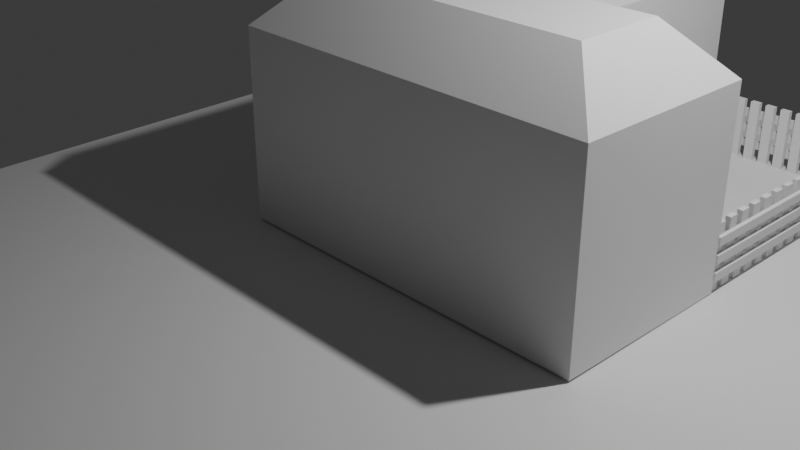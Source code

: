 # Source: edificio.blend  (saved by Blender 4.0.36; exported with 4.5.12 LTS)
import bpy
from mathutils import Matrix  # noqa: F401  (used for matrix-valued properties, if any)

bpy.ops.wm.read_factory_settings(use_empty=True)
scene = bpy.context.scene
scene.name = 'Scene'

# ---- collections
col_collection = bpy.data.collections.new('Collection'); scene.collection.children.link(col_collection)

# ---- materials (node trees are filled in below, after node groups)
mat_material = bpy.data.materials.new('Material')
mat_material.alpha_threshold = 0.0
mat_material.use_transparent_shadow = False
mat_material.roughness = 0.5
mat_material.line_color = (0.0, 0.0, 0.0, 1.0)

# ---- material node trees
mat_material.use_nodes = True; mat_material.node_tree.nodes.clear()
_N = mat_material.node_tree.nodes; _L = mat_material.node_tree.links
n0 = _N.new('ShaderNodeOutputMaterial'); n0.name = 'Material Output'; n0.location = (300, 300)
n1 = _N.new('ShaderNodeBsdfPrincipled'); n1.name = 'Principled BSDF'; n1.location = (10, 300)
n1.inputs[3].default_value = 1.45
_L.new(n1.outputs[0], n0.inputs[0])
n0.is_active_output = True

# ---- world
world_world = bpy.data.worlds.new('World'); scene.world = world_world
world_world.use_nodes = True; world_world.node_tree.nodes.clear()
_N = world_world.node_tree.nodes; _L = world_world.node_tree.links
n0 = _N.new('ShaderNodeOutputWorld'); n0.name = 'World Output'; n0.location = (300, 300)
n1 = _N.new('ShaderNodeBackground'); n1.name = 'Background'; n1.location = (10, 300)
n1.inputs[0].default_value = (0.05088, 0.05088, 0.05088, 1.0)
_L.new(n1.outputs[0], n0.inputs[0])
n0.is_active_output = True
world_world.color = (0.05088, 0.05088, 0.05088)
world_world.use_sun_shadow = False
world_world.sun_shadow_jitter_overblur = 0.0

# ---- cameras
cam_camera = bpy.data.cameras.new('Camera')
cam_camera.clip_end = 100.0
cam_camera.ortho_scale = 7.314

# ---- lights
light_light = bpy.data.lights.new('Light', 'POINT')
light_light.transmission_factor = 0.0
light_light.use_soft_falloff = False
light_light.energy = 1000.0
light_light.shadow_soft_size = 0.1
light_light.shadow_maximum_resolution = 0.006
light_light.use_absolute_resolution = True

# ---- meshes
me_cube = bpy.data.meshes.new('Cube')
me_cube.from_pydata([(1.0, 1.0, 1.0), (1.0, 1.0, -1.0), (1.0, -1.0, 1.0), (1.0, -1.0, -1.0), (-1.0, 1.0, 1.0), (-1.0, 1.0, -1.0), (-1.0, -1.0, 1.0), (-1.0, -1.0, -1.0), (1.0, 4.008, -1.0), (-1.0, 4.008, -1.0), (1.0, 4.008, 1.0), (-1.0, 4.008, 1.0), (3.001, 1.0, 1.0), (3.001, 1.0, -1.0), (3.001, -1.0, 1.0), (3.001, -1.0, -1.0), (-4.045, -4.847, -1.044), (6.044, -4.847, -1.044), (-4.083, 5.233, -0.9837), (6.006, 5.233, -0.9837), (1.518, 0.4819, 1.522), (1.0, 1.0, 1.003), (0.4819, 1.518, 1.522), (0.4819, 0.4819, 1.522), (1.0, -1.0, 1.003), (1.518, -0.4819, 1.522), (0.4819, -0.4819, 1.522), (-0.4819, 0.4819, 1.522), (-0.4819, 1.518, 1.522), (-1.0, 1.0, 1.003), (-0.4819, -0.4819, 1.522), (-1.0, -1.0, 1.003), (0.4819, 3.49, 1.522), (1.0, 4.008, 1.003), (-0.4819, 3.49, 1.522), (-1.0, 4.008, 1.003), (3.001, 1.0, 1.003), (2.482, 0.4819, 1.522), (2.482, -0.4819, 1.522), (3.001, -1.0, 1.003)], [], [(6, 2, 24, 31), (3, 2, 6, 7), (7, 6, 4, 5), (5, 1, 3, 7), (2, 3, 15, 14), (5, 4, 11, 9), (9, 11, 10, 8), (1, 5, 9, 8), (4, 6, 31, 29), (0, 1, 8, 10), (13, 12, 14, 15), (1, 0, 12, 13), (3, 1, 13, 15), (10, 11, 35, 33), (16, 17, 19, 18), (28, 22, 32, 34), (12, 0, 21, 36), (23, 27, 30, 26), (2, 14, 39, 24), (0, 10, 33, 21), (14, 12, 36, 39), (11, 4, 29, 35), (21, 22, 23), (24, 25, 26), (27, 28, 29), (26, 30, 31, 24), (23, 26, 25, 20), (30, 27, 29, 31), (27, 23, 22, 28), (34, 32, 33, 35), (28, 34, 35, 29), (21, 33, 32, 22), (37, 38, 39, 36), (38, 25, 24, 39), (20, 37, 36, 21), (20, 25, 38, 37), (20, 21, 23)])
_uv = me_cube.uv_layers.new(name='UVMap')
_uv.uv.foreach_set('vector', [0.625, 1.0, 0.625, 0.75, 0.625, 0.75, 0.625, 1.0, 0.375, 0.75, 0.625, 0.75, 0.625, 1.0, 0.375, 1.0, 0.375, 0.0, 0.625, 0.0, 0.625, 0.25, 0.375, 0.25, 0.125, 0.5, 0.375, 0.5, 0.375, 0.75, 0.125, 0.75, 0.625, 0.75, 0.375, 0.75, 0.375, 0.75, 0.625, 0.75, 0.375, 0.25, 0.625, 0.25, 0.625, 0.25, 0.375, 0.25, 0.375, 0.25, 0.625, 0.25, 0.625, 0.5, 0.375, 0.5, 0.375, 0.5, 0.125, 0.5, 0.125, 0.5, 0.375, 0.5, 0.625, 0.25, 0.625, 0.0, 0.625, 0.0, 0.625, 0.25, 0.625, 0.5, 0.375, 0.5, 0.375, 0.5, 0.625, 0.5, 0.375, 0.5, 0.625, 0.5, 0.625, 0.75, 0.375, 0.75, 0.375, 0.5, 0.625, 0.5, 0.625, 0.5, 0.375, 0.5, 0.375, 0.75, 0.375, 0.5, 0.375, 0.5, 0.375, 0.75, 0.625, 0.5, 0.625, 0.25, 0.625, 0.25, 0.625, 0.5, 0.0, 0.0, 1.0, 0.0, 1.0, 1.0, 0.0, 1.0, 0.8102, 0.5, 0.6898, 0.5, 0.6898, 0.5, 0.8102, 0.5, 0.625, 0.5, 0.625, 0.5, 0.625, 0.5, 0.625, 0.5, 0.6898, 0.5648, 0.8102, 0.5648, 0.8102, 0.6852, 0.6898, 0.6852, 0.625, 0.75, 0.625, 0.75, 0.625, 0.75, 0.625, 0.75, 0.625, 0.5, 0.625, 0.5, 0.625, 0.5, 0.625, 0.5, 0.625, 0.75, 0.625, 0.5, 0.625, 0.5, 0.625, 0.75, 0.625, 0.25, 0.625, 0.25, 0.625, 0.25, 0.625, 0.25, 0.625, 0.5, 0.6898, 0.5, 0.6898, 0.5648, 0.625, 0.75, 0.625, 0.6852, 0.6898, 0.6852, 0.8102, 0.5648, 0.8102, 0.5, 0.875, 0.5, 0.6898, 0.6852, 0.8102, 0.6852, 0.875, 0.75, 0.625, 0.75, 0.6898, 0.5648, 0.6898, 0.6852, 0.625, 0.6852, 0.625, 0.5648, 0.8102, 0.6852, 0.8102, 0.5648, 0.875, 0.5, 0.875, 0.75, 0.8102, 0.5648, 0.6898, 0.5648, 0.6898, 0.5, 0.8102, 0.5, 0.8102, 0.5, 0.6898, 0.5, 0.625, 0.5, 0.875, 0.5, 0.8102, 0.5, 0.8102, 0.5, 0.875, 0.5, 0.875, 0.5, 0.625, 0.5, 0.625, 0.5, 0.6898, 0.5, 0.6898, 0.5, 0.625, 0.5648, 0.625, 0.6852, 0.625, 0.75, 0.625, 0.5, 0.625, 0.6852, 0.625, 0.6852, 0.625, 0.75, 0.625, 0.75, 0.625, 0.5648, 0.625, 0.5648, 0.625, 0.5, 0.625, 0.5, 0.625, 0.5648, 0.625, 0.6852, 0.625, 0.6852, 0.625, 0.5648, 0.625, 0.5648, 0.625, 0.5, 0.6898, 0.5648])
me_cube.materials.append(mat_material)
me_cube.use_mirror_vertex_groups = False
me_cube.update()
me_cube_001 = bpy.data.meshes.new('Cube.001')
me_cube_001.from_pydata([(-1.0, -1.0, -1.0), (-1.0, -1.0, 1.0), (-1.0, 1.0, -1.0), (-1.0, 1.0, 1.0), (1.0, -1.0, -1.0), (1.0, -1.0, 1.0), (1.0, 1.0, -1.0), (1.0, 1.0, 1.0)], [], [(0, 1, 3, 2), (2, 3, 7, 6), (6, 7, 5, 4), (4, 5, 1, 0), (2, 6, 4, 0), (7, 3, 1, 5)])
_uv = me_cube_001.uv_layers.new(name='UVMap')
_uv.uv.foreach_set('vector', [0.375, 0.0, 0.625, 0.0, 0.625, 0.25, 0.375, 0.25, 0.375, 0.25, 0.625, 0.25, 0.625, 0.5, 0.375, 0.5, 0.375, 0.5, 0.625, 0.5, 0.625, 0.75, 0.375, 0.75, 0.375, 0.75, 0.625, 0.75, 0.625, 1.0, 0.375, 1.0, 0.125, 0.5, 0.375, 0.5, 0.375, 0.75, 0.125, 0.75, 0.625, 0.5, 0.875, 0.5, 0.875, 0.75, 0.625, 0.75])
me_cube_001.update()
me_cube_002 = bpy.data.meshes.new('Cube.002')
me_cube_002.from_pydata([(-1.0, -1.0, -1.0), (-1.0, -1.0, 1.0), (-1.0, 1.0, -1.0), (-1.0, 1.0, 1.0), (1.0, -1.0, -1.0), (1.0, -1.0, 1.0), (1.0, 1.0, -1.0), (1.0, 1.0, 1.0)], [], [(0, 1, 3, 2), (2, 3, 7, 6), (6, 7, 5, 4), (4, 5, 1, 0), (2, 6, 4, 0), (7, 3, 1, 5)])
_uv = me_cube_002.uv_layers.new(name='UVMap')
_uv.uv.foreach_set('vector', [0.375, 0.0, 0.625, 0.0, 0.625, 0.25, 0.375, 0.25, 0.375, 0.25, 0.625, 0.25, 0.625, 0.5, 0.375, 0.5, 0.375, 0.5, 0.625, 0.5, 0.625, 0.75, 0.375, 0.75, 0.375, 0.75, 0.625, 0.75, 0.625, 1.0, 0.375, 1.0, 0.125, 0.5, 0.375, 0.5, 0.375, 0.75, 0.125, 0.75, 0.625, 0.5, 0.875, 0.5, 0.875, 0.75, 0.625, 0.75])
me_cube_002.update()
me_cube_003 = bpy.data.meshes.new('Cube.003')
me_cube_003.from_pydata([(-1.0, -1.0, -1.0), (-1.0, -1.0, 1.0), (-1.0, 1.0, -1.0), (-1.0, 1.0, 1.0), (1.0, -1.0, -1.0), (1.0, -1.0, 1.0), (1.0, 1.0, -1.0), (1.0, 1.0, 1.0)], [], [(0, 1, 3, 2), (2, 3, 7, 6), (6, 7, 5, 4), (4, 5, 1, 0), (2, 6, 4, 0), (7, 3, 1, 5)])
_uv = me_cube_003.uv_layers.new(name='UVMap')
_uv.uv.foreach_set('vector', [0.375, 0.0, 0.625, 0.0, 0.625, 0.25, 0.375, 0.25, 0.375, 0.25, 0.625, 0.25, 0.625, 0.5, 0.375, 0.5, 0.375, 0.5, 0.625, 0.5, 0.625, 0.75, 0.375, 0.75, 0.375, 0.75, 0.625, 0.75, 0.625, 1.0, 0.375, 1.0, 0.125, 0.5, 0.375, 0.5, 0.375, 0.75, 0.125, 0.75, 0.625, 0.5, 0.875, 0.5, 0.875, 0.75, 0.625, 0.75])
me_cube_003.update()
me_cube_004 = bpy.data.meshes.new('Cube.004')
me_cube_004.from_pydata([(-1.0, -1.0, -1.0), (-1.0, -1.0, 1.0), (-1.0, 1.0, -1.0), (-1.0, 1.0, 1.0), (1.0, -1.0, -1.0), (1.0, -1.0, 1.0), (1.0, 1.0, -1.0), (1.0, 1.0, 1.0)], [], [(0, 1, 3, 2), (2, 3, 7, 6), (6, 7, 5, 4), (4, 5, 1, 0), (2, 6, 4, 0), (7, 3, 1, 5)])
_uv = me_cube_004.uv_layers.new(name='UVMap')
_uv.uv.foreach_set('vector', [0.375, 0.0, 0.625, 0.0, 0.625, 0.25, 0.375, 0.25, 0.375, 0.25, 0.625, 0.25, 0.625, 0.5, 0.375, 0.5, 0.375, 0.5, 0.625, 0.5, 0.625, 0.75, 0.375, 0.75, 0.375, 0.75, 0.625, 0.75, 0.625, 1.0, 0.375, 1.0, 0.125, 0.5, 0.375, 0.5, 0.375, 0.75, 0.125, 0.75, 0.625, 0.5, 0.875, 0.5, 0.875, 0.75, 0.625, 0.75])
me_cube_004.update()
me_cube_005 = bpy.data.meshes.new('Cube.005')
me_cube_005.from_pydata([(0.2563, -21.92, -0.9175), (0.2563, -21.92, 0.7657), (0.3543, -22.67, -1.009), (0.3543, -22.67, 0.8571), (-1.548, -21.92, -0.9175), (-1.548, -21.92, 0.7657), (-1.646, -22.67, -1.009), (-1.646, -22.67, 0.8571), (0.3543, -21.92, -1.009), (0.3543, -21.92, 0.8571), (-1.646, -21.92, 0.8571), (-1.646, -21.92, -1.009), (0.2563, -22.11, -0.9175), (0.2563, -22.11, 0.7657), (-1.548, -22.11, 0.7657), (-1.548, -22.11, -0.9175), (-1.355, -22.12, -0.1836), (-1.355, -22.12, -0.1307), (-1.355, -21.94, -0.1836), (-1.355, -21.94, -0.1307), (-1.273, -22.12, -0.1836), (-1.273, -22.12, -0.1307), (-1.273, -21.94, -0.1836), (-1.273, -21.94, -0.1307), (-1.355, -21.81, -0.1307), (-1.355, -21.81, -0.1836), (-1.273, -21.81, -0.1836), (-1.273, -21.81, -0.1307), (-1.053, -21.94, -0.1307), (-1.053, -21.94, -0.1836), (-1.053, -21.81, -0.1307), (-1.053, -21.81, -0.1836)], [], [(8, 9, 3, 2), (2, 3, 7, 6), (6, 7, 10, 11), (4, 5, 14, 15), (2, 6, 11, 8), (7, 3, 9, 10), (0, 1, 9, 8), (5, 4, 11, 10), (4, 0, 8, 11), (1, 5, 10, 9), (15, 14, 13, 12), (0, 4, 15, 12), (1, 0, 12, 13), (5, 1, 13, 14), (16, 17, 19, 18), (19, 23, 27, 24), (22, 23, 21, 20), (20, 21, 17, 16), (18, 22, 20, 16), (23, 19, 17, 21), (25, 24, 27, 26), (18, 19, 24, 25), (27, 23, 28, 30), (22, 18, 25, 26), (28, 29, 31, 30), (22, 26, 31, 29), (23, 22, 29, 28), (26, 27, 30, 31)])
_uv = me_cube_005.uv_layers.new(name='UVMap')
_uv.uv.foreach_set('vector', [0.375, 0.0, 0.625, 0.0, 0.625, 0.25, 0.375, 0.25, 0.375, 0.25, 0.625, 0.25, 0.625, 0.5, 0.375, 0.5, 0.375, 0.5, 0.625, 0.5, 0.625, 0.75, 0.375, 0.75, 0.3873, 0.7623, 0.6127, 0.7623, 0.6127, 0.7623, 0.3873, 0.7623, 0.125, 0.5, 0.375, 0.5, 0.375, 0.75, 0.125, 0.75, 0.625, 0.5, 0.875, 0.5, 0.875, 0.75, 0.625, 0.75, 0.3873, 0.9877, 0.6127, 0.9877, 0.625, 1.0, 0.375, 1.0, 0.6127, 0.7623, 0.3873, 0.7623, 0.375, 0.75, 0.625, 0.75, 0.3873, 0.7623, 0.3873, 0.9877, 0.375, 1.0, 0.375, 0.75, 0.6127, 0.9877, 0.6127, 0.7623, 0.625, 0.75, 0.625, 1.0, 0.3873, 0.7623, 0.6127, 0.7623, 0.6127, 0.9877, 0.3873, 0.9877, 0.3873, 0.9877, 0.3873, 0.7623, 0.3873, 0.7623, 0.3873, 0.9877, 0.6127, 0.9877, 0.3873, 0.9877, 0.3873, 0.9877, 0.6127, 0.9877, 0.6127, 0.7623, 0.6127, 0.9877, 0.6127, 0.9877, 0.6127, 0.7623, 0.375, 0.0, 0.625, 0.0, 0.625, 0.25, 0.375, 0.25, 0.875, 0.5, 0.625, 0.5, 0.625, 0.5, 0.875, 0.5, 0.375, 0.5, 0.625, 0.5, 0.625, 0.75, 0.375, 0.75, 0.375, 0.75, 0.625, 0.75, 0.625, 1.0, 0.375, 1.0, 0.125, 0.5, 0.375, 0.5, 0.375, 0.75, 0.125, 0.75, 0.625, 0.5, 0.875, 0.5, 0.875, 0.75, 0.625, 0.75, 0.375, 0.25, 0.625, 0.25, 0.625, 0.5, 0.375, 0.5, 0.375, 0.25, 0.625, 0.25, 0.625, 0.25, 0.375, 0.25, 0.625, 0.5, 0.625, 0.5, 0.625, 0.5, 0.625, 0.5, 0.375, 0.5, 0.125, 0.5, 0.125, 0.5, 0.375, 0.5, 0.625, 0.5, 0.375, 0.5, 0.375, 0.5, 0.625, 0.5, 0.375, 0.5, 0.375, 0.5, 0.375, 0.5, 0.375, 0.5, 0.625, 0.5, 0.375, 0.5, 0.375, 0.5, 0.625, 0.5, 0.375, 0.5, 0.625, 0.5, 0.625, 0.5, 0.375, 0.5])
me_cube_005.update()
me_cube_006 = bpy.data.meshes.new('Cube.006')
me_cube_006.from_pydata([(-0.7685, -0.5077, -0.9297), (-0.7685, -0.5077, 1.07), (-0.7685, 1.492, -0.9297), (-0.7685, 1.492, 1.07), (0.5848, -0.414, -0.8361), (0.5848, -0.414, 0.9766), (0.5848, 1.399, -0.8361), (0.5848, 1.399, 0.9766), (0.5848, 1.492, 1.07), (0.5848, 1.492, -0.9297), (0.5848, -0.5077, -0.9297), (0.5848, -0.5077, 1.07), (0.5848, 1.399, 0.9766), (0.5848, 1.399, -0.8361), (0.5848, -0.414, -0.8361), (0.5848, -0.414, 0.9766), (-0.7685, 0.4923, -0.9297), (-0.7685, 0.4923, 1.07), (0.5848, 0.4923, -0.9297), (0.5848, 0.4923, 1.07), (0.5848, 0.4923, -0.8361), (0.5848, 0.4923, 0.9766), (0.284, 0.4556, 0.9766), (0.284, 0.5291, 0.03353), (-0.7685, -0.5077, 0.07027), (-0.7685, 1.492, 0.07027), (0.5848, 1.492, 0.07027), (0.5848, -0.5077, 0.07027), (0.5848, 1.399, 0.07027), (0.5848, -0.414, 0.07027), (0.284, 0.5291, -0.8361), (0.284, 0.4556, -0.8361), (0.284, 0.4556, 0.03353), (-0.7685, 0.4923, 0.07027), (0.5848, 0.5291, -0.8361), (0.5848, 0.4556, -0.8361), (0.5848, 0.4923, -0.8361), (0.5848, 0.4556, 0.9766), (0.5848, 0.5291, 0.9766), (0.5848, 0.4923, 0.9766), (0.5848, 1.399, 0.107), (0.5848, 1.399, 0.03353), (0.5848, 1.399, 0.07027), (0.5848, -0.414, 0.03353), (0.5848, -0.414, 0.107), (0.5848, -0.414, 0.07027), (0.5848, 0.4556, 0.03353), (0.5848, 0.5291, 0.03353), (0.5848, 0.5291, 0.107), (0.5848, 0.4556, 0.107), (0.284, 0.4556, 0.107), (0.284, 0.5291, 0.107), (0.284, 0.5291, 0.9766), (0.284, 1.399, 0.107), (0.284, 1.399, 0.03353), (0.284, -0.414, 0.107), (0.284, -0.414, 0.03353), (0.284, 1.399, -0.8361), (0.284, -0.414, -0.8361), (0.284, -0.414, 0.9766), (0.284, 1.399, 0.9766)], [], [(33, 17, 3, 25), (25, 3, 8, 26), (47, 34, 30, 23), (27, 11, 1, 24), (16, 18, 10, 0), (19, 17, 1, 11), (28, 6, 9, 26), (20, 4, 10, 18), (21, 7, 8, 19), (29, 5, 11, 27), (7, 21, 39, 38, 12), (29, 4, 14, 43, 45), (5, 29, 45, 44, 15), (34, 13, 57, 30), (20, 6, 13, 34, 36), (6, 28, 42, 41, 13), (5, 21, 19, 11), (6, 20, 18, 9), (8, 3, 17, 19), (2, 9, 18, 16), (21, 5, 15, 37, 39), (24, 1, 17, 33), (0, 24, 33, 16), (4, 20, 36, 35, 14), (53, 60, 52, 51), (28, 7, 12, 40, 42), (35, 46, 32, 31), (4, 29, 27, 10), (7, 28, 26, 8), (10, 27, 24, 0), (2, 25, 26, 9), (16, 33, 25, 2), (34, 35, 36), (37, 38, 39), (40, 41, 42), (43, 44, 45), (46, 47, 48, 49), (46, 35, 34, 47), (37, 49, 48, 38), (40, 48, 47, 41), (49, 44, 43, 46), (46, 43, 56, 32), (31, 32, 56, 58), (50, 22, 59, 55), (57, 54, 23, 30), (12, 38, 52, 60), (13, 41, 54, 57), (49, 37, 22, 50), (40, 12, 60, 53), (38, 48, 51, 52), (14, 35, 31, 58), (48, 40, 53, 51), (43, 14, 58, 56), (41, 47, 23, 54), (37, 15, 59, 22), (44, 49, 50, 55), (15, 44, 55, 59)])
_uv = me_cube_006.uv_layers.new(name='UVMap')
_uv.uv.foreach_set('vector', [0.5, 0.125, 0.625, 0.125, 0.625, 0.25, 0.5, 0.25, 0.5, 0.25, 0.625, 0.25, 0.625, 0.5, 0.5, 0.5, 0.4954, 0.6204, 0.3867, 0.6204, 0.3867, 0.6204, 0.4954, 0.6204, 0.5, 0.75, 0.625, 0.75, 0.625, 1.0, 0.5, 1.0, 0.125, 0.625, 0.375, 0.625, 0.375, 0.75, 0.125, 0.75, 0.625, 0.625, 0.875, 0.625, 0.875, 0.75, 0.625, 0.75, 0.5, 0.5117, 0.3867, 0.5117, 0.375, 0.5, 0.5, 0.5, 0.3867, 0.625, 0.3867, 0.7383, 0.375, 0.75, 0.375, 0.625, 0.6133, 0.625, 0.6133, 0.5117, 0.625, 0.5, 0.625, 0.625, 0.5, 0.7383, 0.6133, 0.7383, 0.625, 0.75, 0.5, 0.75, 0.6133, 0.5117, 0.6133, 0.625, 0.6133, 0.625, 0.6133, 0.6204, 0.6133, 0.5117, 0.5, 0.7383, 0.3867, 0.7383, 0.3867, 0.7383, 0.4954, 0.7383, 0.5, 0.7383, 0.6133, 0.7383, 0.5, 0.7383, 0.5, 0.7383, 0.5046, 0.7383, 0.6133, 0.7383, 0.3867, 0.6204, 0.3867, 0.5117, 0.3867, 0.5117, 0.3867, 0.6204, 0.3867, 0.625, 0.3867, 0.5117, 0.3867, 0.5117, 0.3867, 0.6204, 0.3867, 0.625, 0.3867, 0.5117, 0.5, 0.5117, 0.5, 0.5117, 0.4954, 0.5117, 0.3867, 0.5117, 0.6133, 0.7383, 0.6133, 0.625, 0.625, 0.625, 0.625, 0.75, 0.3867, 0.5117, 0.3867, 0.625, 0.375, 0.625, 0.375, 0.5, 0.625, 0.5, 0.875, 0.5, 0.875, 0.625, 0.625, 0.625, 0.125, 0.5, 0.375, 0.5, 0.375, 0.625, 0.125, 0.625, 0.6133, 0.625, 0.6133, 0.7383, 0.6133, 0.7383, 0.6133, 0.6296, 0.6133, 0.625, 0.5, 0.0, 0.625, 0.0, 0.625, 0.125, 0.5, 0.125, 0.375, 0.0, 0.5, 0.0, 0.5, 0.125, 0.375, 0.125, 0.3867, 0.7383, 0.3867, 0.625, 0.3867, 0.625, 0.3867, 0.6296, 0.3867, 0.7383, 0.5046, 0.5117, 0.6133, 0.5117, 0.6133, 0.6204, 0.5046, 0.6204, 0.5, 0.5117, 0.6133, 0.5117, 0.6133, 0.5117, 0.5046, 0.5117, 0.5, 0.5117, 0.3867, 0.6296, 0.4954, 0.6296, 0.4954, 0.6296, 0.3867, 0.6296, 0.3867, 0.7383, 0.5, 0.7383, 0.5, 0.75, 0.375, 0.75, 0.6133, 0.5117, 0.5, 0.5117, 0.5, 0.5, 0.625, 0.5, 0.375, 0.75, 0.5, 0.75, 0.5, 1.0, 0.375, 1.0, 0.375, 0.25, 0.5, 0.25, 0.5, 0.5, 0.375, 0.5, 0.375, 0.125, 0.5, 0.125, 0.5, 0.25, 0.375, 0.25, 0.3867, 0.6204, 0.3867, 0.6296, 0.3867, 0.625, 0.6133, 0.6296, 0.6133, 0.6204, 0.6133, 0.625, 0.5046, 0.5117, 0.4954, 0.5117, 0.5, 0.5117, 0.4954, 0.7383, 0.5046, 0.7383, 0.5, 0.7383, 0.4954, 0.6296, 0.4954, 0.6204, 0.5046, 0.6204, 0.5046, 0.6296, 0.4954, 0.6296, 0.3867, 0.6296, 0.3867, 0.6204, 0.4954, 0.6204, 0.6133, 0.6296, 0.5046, 0.6296, 0.5046, 0.6204, 0.6133, 0.6204, 0.5046, 0.5117, 0.5046, 0.6204, 0.4954, 0.6204, 0.4954, 0.5117, 0.5046, 0.6296, 0.5046, 0.7383, 0.4954, 0.7383, 0.4954, 0.6296, 0.4954, 0.6296, 0.4954, 0.7383, 0.4954, 0.7383, 0.4954, 0.6296, 0.3867, 0.6296, 0.4954, 0.6296, 0.4954, 0.7383, 0.3867, 0.7383, 0.5046, 0.6296, 0.6133, 0.6296, 0.6133, 0.7383, 0.5046, 0.7383, 0.3867, 0.5117, 0.4954, 0.5117, 0.4954, 0.6204, 0.3867, 0.6204, 0.6133, 0.5117, 0.6133, 0.6204, 0.6133, 0.6204, 0.6133, 0.5117, 0.3867, 0.5117, 0.4954, 0.5117, 0.4954, 0.5117, 0.3867, 0.5117, 0.5046, 0.6296, 0.6133, 0.6296, 0.6133, 0.6296, 0.5046, 0.6296, 0.5046, 0.5117, 0.6133, 0.5117, 0.6133, 0.5117, 0.5046, 0.5117, 0.6133, 0.6204, 0.5046, 0.6204, 0.5046, 0.6204, 0.6133, 0.6204, 0.3867, 0.7383, 0.3867, 0.6296, 0.3867, 0.6296, 0.3867, 0.7383, 0.5046, 0.6204, 0.5046, 0.5117, 0.5046, 0.5117, 0.5046, 0.6204, 0.4954, 0.7383, 0.3867, 0.7383, 0.3867, 0.7383, 0.4954, 0.7383, 0.4954, 0.5117, 0.4954, 0.6204, 0.4954, 0.6204, 0.4954, 0.5117, 0.6133, 0.6296, 0.6133, 0.7383, 0.6133, 0.7383, 0.6133, 0.6296, 0.5046, 0.7383, 0.5046, 0.6296, 0.5046, 0.6296, 0.5046, 0.7383, 0.6133, 0.7383, 0.5046, 0.7383, 0.5046, 0.7383, 0.6133, 0.7383])
me_cube_006.update()

# ---- objects
ob_cube = bpy.data.objects.new('Cube', me_cube)
ob_light = bpy.data.objects.new('Light', light_light)
ob_camera = bpy.data.objects.new('Camera', cam_camera)
ob_cube_001 = bpy.data.objects.new('Cube.001', me_cube_001)
ob_cube_002 = bpy.data.objects.new('Cube.002', me_cube_002)
ob_cube_003 = bpy.data.objects.new('Cube.003', me_cube_003)
ob_cube_004 = bpy.data.objects.new('Cube.004', me_cube_004)
ob_cube_005 = bpy.data.objects.new('Cube.005', me_cube_005)
ob_cube_006 = bpy.data.objects.new('Cube.006', me_cube_006)

# ---- transforms, parenting, visibility, modifiers, constraints
ob_cube.location = (0.0, 0.0, 0.9935)
ob_cube.lock_rotations_4d = False
ob_cube.empty_display_type = 'ARROWS'
ob_cube.lineart.crease_threshold = 0.0
ob_light.location = (4.076, 1.005, 5.904)
ob_light.rotation_euler = (0.6503, 0.05522, 1.866)
ob_light.lock_rotations_4d = False
ob_light.empty_display_type = 'ARROWS'
ob_light.color = (0.0, 0.0, 0.0, 0.0)
ob_light.lineart.crease_threshold = 0.0
ob_camera.location = (7.359, -6.926, 4.958)
ob_camera.rotation_euler = (1.109, 0.0, 0.8149)
ob_camera.lock_rotations_4d = False
ob_camera.empty_display_type = 'ARROWS'
ob_camera.color = (0.0, 0.0, 0.0, 0.0)
ob_camera.display_type = 'WIRE'
ob_camera.lineart.crease_threshold = 0.0
ob_cube_001.location = (2.955, 1.054, 0.3325)
ob_cube_001.rotation_euler = (0.0, -0.0, 1.571)
ob_cube_001.scale = (0.05352, 0.02836, 0.3437)
_m = ob_cube_001.modifiers.new('Array', 'ARRAY')
_m.count = 11
_m.relative_offset_displace = (1.8, 0.0, 0.0)
ob_cube_002.location = (2.861, 3.967, 0.3325)
ob_cube_002.rotation_euler = (0.0, -0.0, 3.142)
ob_cube_002.scale = (0.05352, 0.02836, 0.3437)
_m = ob_cube_002.modifiers.new('Array', 'ARRAY')
_m.count = 11
_m.relative_offset_displace = (1.7, 0.0, 0.0)
ob_cube_003.location = (2.999, 2.036, 0.5106)
ob_cube_003.scale = (0.02049, -1.039, 0.04442)
_m = ob_cube_003.modifiers.new('Array', 'ARRAY')
_m.count = 3
_m.relative_offset_displace = (-5.96e-08, 0.0, -2.0)
ob_cube_004.location = (1.954, 4.023, 0.5145)
ob_cube_004.rotation_euler = (0.0, -0.0, 1.571)
ob_cube_004.scale = (0.02049, -0.9608, 0.04442)
_m = ob_cube_004.modifiers.new('Array', 'ARRAY')
_m.count = 3
_m.relative_offset_displace = (-5.96e-08, 0.0, -2.0)
ob_cube_005.location = (2.5, 6.024, 0.7743)
ob_cube_005.scale = (0.4959, 0.2243, 0.774)
ob_cube_006.location = (1.023, 2.267, 1.045)
ob_cube_006.scale = (0.08189, 0.413, 0.4348)

# ---- collection membership
col_collection.objects.link(ob_cube)
col_collection.objects.link(ob_light)
col_collection.objects.link(ob_camera)
col_collection.objects.link(ob_cube_001)
col_collection.objects.link(ob_cube_002)
col_collection.objects.link(ob_cube_003)
col_collection.objects.link(ob_cube_004)
col_collection.objects.link(ob_cube_005)
col_collection.objects.link(ob_cube_006)

# ---- scene / render settings (as saved in the file)
scene.camera = ob_camera
scene.frame_start = 1; scene.frame_end = 250; scene.frame_set(3)
scene.render.engine = 'BLENDER_EEVEE_NEXT'
scene.cycles.sampling_pattern = 'TABULATED_SOBOL'
bpy.context.view_layer.update()
